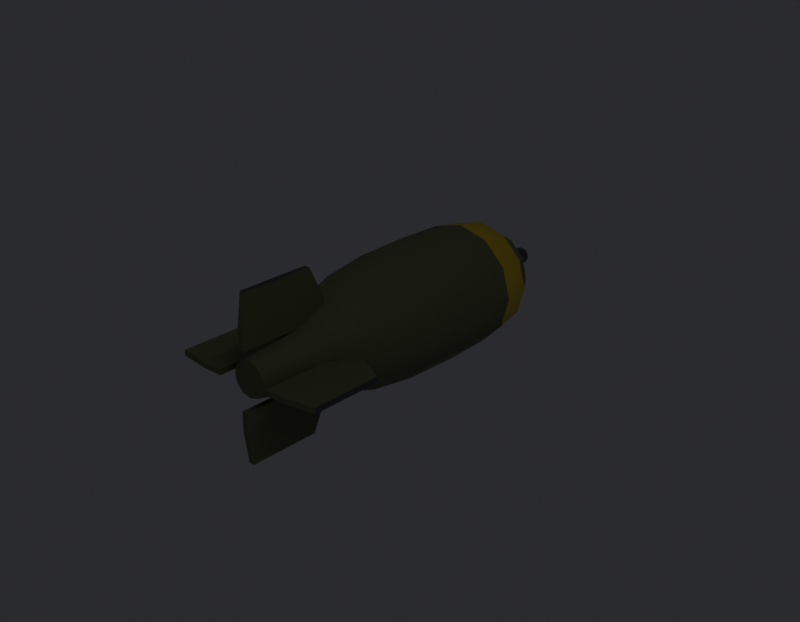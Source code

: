 # Source: napalm_bomb.blend  (saved by Blender 5.2.44; exported with 4.5.12 LTS)
import bpy
from mathutils import Matrix  # noqa: F401  (used for matrix-valued properties, if any)

bpy.ops.wm.read_factory_settings(use_empty=True)
scene = bpy.context.scene
scene.name = 'Scene'

# ---- collections
col_collection = bpy.data.collections.new('Collection'); scene.collection.children.link(col_collection)

# ---- materials (node trees are filled in below, after node groups)
mat_napalm_body_mat = bpy.data.materials.new('napalm_body_mat')
mat_napalm_body_mat.diffuse_color = (0.22, 0.25, 0.12, 1.0)
mat_napalm_band_mat = bpy.data.materials.new('napalm_band_mat')
mat_napalm_band_mat.diffuse_color = (0.85, 0.68, 0.05, 1.0)
mat_napalm_metal_mat = bpy.data.materials.new('napalm_metal_mat')
mat_napalm_metal_mat.diffuse_color = (0.18, 0.18, 0.19, 1.0)

# ---- node groups
ng_smooth_by_angle = bpy.data.node_groups.new('Smooth by Angle', 'GeometryNodeTree')
_s = ng_smooth_by_angle.interface.new_socket(name='Mesh', in_out='OUTPUT', socket_type='NodeSocketGeometry')
_s = ng_smooth_by_angle.interface.new_socket(name='Mesh', in_out='INPUT', socket_type='NodeSocketGeometry')
_s = ng_smooth_by_angle.interface.new_socket(name='Angle', in_out='INPUT', socket_type='NodeSocketFloat')
_s.subtype = 'ANGLE'
_s.default_value = 0.5236
_s.min_value = 0.0
_s.max_value = 3.142
_s.description = 'Maximum face angle for smooth edges'
_s = ng_smooth_by_angle.interface.new_socket(name='Ignore Sharpness', in_out='INPUT', socket_type='NodeSocketBool')
_s.force_non_field = True
ng_smooth_by_angle.is_modifier = True
_N = ng_smooth_by_angle.nodes; _L = ng_smooth_by_angle.links
n0 = _N.new('GeometryNodeSetShadeSmooth'); n0.name = 'Set Shade Smooth'; n0.location = (120, -80)
n0.domain = 'EDGE'
n1 = _N.new('GeometryNodeSetShadeSmooth'); n1.name = 'Set Shade Smooth.001'; n1.location = (300, -80)
n2 = _N.new('NodeGroupOutput'); n2.name = 'Group Output'; n2.location = (480, -80)
n3 = _N.new('GeometryNodeInputMeshEdgeAngle'); n3.name = 'Edge Angle'; n3.location = (-440, -240)
n4 = _N.new('NodeGroupInput'); n4.name = 'Group Input'; n4.location = (-80, -80)
n5 = _N.new('GeometryNodeInputEdgeSmooth'); n5.name = 'Is Edge Smooth'; n5.location = (-260, -120)
n6 = _N.new('GeometryNodeInputShadeSmooth'); n6.name = 'Is Shade Smooth'; n6.location = (-440, -397)
n7 = _N.new('FunctionNodeCompare'); n7.name = 'Compare'; n7.location = (-260, -260)
n7.operation = 'LESS_EQUAL'
n8 = _N.new('FunctionNodeBooleanMath'); n8.name = 'Boolean Math.001'; n8.location = (-80, -260)
n9 = _N.new('NodeGroupInput'); n9.name = 'Group Input.001'; n9.location = (-440, -329)
n10 = _N.new('NodeGroupInput'); n10.name = 'Group Input.002'; n10.location = (-259, -189)
n11 = _N.new('FunctionNodeBooleanMath'); n11.name = 'Boolean Math'; n11.location = (-80, -149)
n11.operation = 'OR'
n12 = _N.new('FunctionNodeBooleanMath'); n12.name = 'Boolean Math.002'; n12.location = (-260, -380)
n12.operation = 'OR'
n13 = _N.new('NodeGroupInput'); n13.name = 'Group Input.003'; n13.location = (-440, -460)
_L.new(n3.outputs[0], n7.inputs[0])
_L.new(n1.outputs[0], n2.inputs[0])
_L.new(n9.outputs[1], n7.inputs[1])
_L.new(n7.outputs[0], n8.inputs[0])
_L.new(n4.outputs[0], n0.inputs[0])
_L.new(n0.outputs[0], n1.inputs[0])
_L.new(n8.outputs[0], n0.inputs[2])
_L.new(n10.outputs[2], n11.inputs[1])
_L.new(n5.outputs[0], n11.inputs[0])
_L.new(n11.outputs[0], n0.inputs[1])
_L.new(n13.outputs[2], n12.inputs[1])
_L.new(n6.outputs[0], n12.inputs[0])
_L.new(n12.outputs[0], n8.inputs[1])
n2.is_active_output = True

# ---- material node trees
mat_napalm_body_mat.use_nodes = True; mat_napalm_body_mat.node_tree.nodes.clear()
_N = mat_napalm_body_mat.node_tree.nodes; _L = mat_napalm_body_mat.node_tree.links
n0 = _N.new('ShaderNodeBsdfPrincipled'); n0.name = 'Principled BSDF'; n0.location = (-200, 100)
n0.inputs[0].default_value = (0.22, 0.25, 0.12, 1.0)
n0.inputs[2].default_value = 0.75
n0.inputs[10].default_value = 0.005
n1 = _N.new('ShaderNodeOutputMaterial'); n1.name = 'Material Output'; n1.location = (200, 100)
_L.new(n0.outputs[0], n1.inputs[0])
n1.is_active_output = True
mat_napalm_band_mat.use_nodes = True; mat_napalm_band_mat.node_tree.nodes.clear()
_N = mat_napalm_band_mat.node_tree.nodes; _L = mat_napalm_band_mat.node_tree.links
n0 = _N.new('ShaderNodeBsdfPrincipled'); n0.name = 'Principled BSDF'; n0.location = (-200, 100)
n0.inputs[0].default_value = (0.85, 0.68, 0.05, 1.0)
n0.inputs[2].default_value = 0.55
n0.inputs[10].default_value = 0.005
n1 = _N.new('ShaderNodeOutputMaterial'); n1.name = 'Material Output'; n1.location = (200, 100)
_L.new(n0.outputs[0], n1.inputs[0])
n1.is_active_output = True
mat_napalm_metal_mat.use_nodes = True; mat_napalm_metal_mat.node_tree.nodes.clear()
_N = mat_napalm_metal_mat.node_tree.nodes; _L = mat_napalm_metal_mat.node_tree.links
n0 = _N.new('ShaderNodeBsdfPrincipled'); n0.name = 'Principled BSDF'; n0.location = (-200, 100)
n0.inputs[0].default_value = (0.18, 0.18, 0.19, 1.0)
n0.inputs[1].default_value = 0.8
n0.inputs[2].default_value = 0.45
n0.inputs[10].default_value = 0.005
n1 = _N.new('ShaderNodeOutputMaterial'); n1.name = 'Material Output'; n1.location = (200, 100)
_L.new(n0.outputs[0], n1.inputs[0])
n1.is_active_output = True

# ---- world
world_world = bpy.data.worlds.new('World'); scene.world = world_world
world_world.use_nodes = True; world_world.node_tree.nodes.clear()
_N = world_world.node_tree.nodes; _L = world_world.node_tree.links
n0 = _N.new('ShaderNodeOutputWorld'); n0.name = 'World Output'; n0.location = (200, 100)
n1 = _N.new('ShaderNodeBackground'); n1.name = 'Background'; n1.location = (-200, 100)
n1.inputs[0].default_value = (0.05, 0.05, 0.06, 1.0)
n1.inputs[1].default_value = 0.6
_L.new(n1.outputs[0], n0.inputs[0])
n0.is_active_output = True
world_world.color = (0.05088, 0.05088, 0.05088)
world_world.sun_shadow_jitter_overblur = 0.0

# ---- cameras
cam_camera = bpy.data.cameras.new('Camera')
cam_camera.clip_end = 100.0
cam_camera.lens = 55.0
cam_camera.ortho_scale = 7.314

# ---- lights
light_light = bpy.data.lights.new('Light', 'AREA')
light_light.energy = 5.0
light_light.shadow_soft_size = 0.1
light_light.shape = 'RECTANGLE'
light_light.size = 3.0
light_light.size_y = 0.1

# ---- meshes
me_napalm_body = bpy.data.meshes.new('napalm_body')
me_napalm_body.from_pydata([(-2.896e-08, 0.3741, 0.0), (-0.04581, 0.3537, 0.0), (-0.03967, 0.3537, 0.0229), (-0.0229, 0.3537, 0.03967), (-2.807e-08, 0.3537, 0.04581), (0.0229, 0.3537, 0.03967), (0.03967, 0.3537, 0.0229), (0.04581, 0.3537, 5.61e-18), (0.03967, 0.3537, -0.0229), (0.0229, 0.3537, -0.03967), (-2.807e-08, 0.3537, -0.04581), (-0.0229, 0.3537, -0.03967), (-0.03967, 0.3537, -0.0229), (-0.08653, 0.313, 0.0), (-0.07493, 0.313, 0.04326), (-0.04326, 0.313, 0.07493), (-2.629e-08, 0.313, 0.08653), (0.04326, 0.313, 0.07493), (0.07493, 0.313, 0.04326), (0.08653, 0.313, 1.06e-17), (0.07493, 0.313, -0.04326), (0.04326, 0.313, -0.07493), (-2.629e-08, 0.313, -0.08653), (-0.04326, 0.313, -0.07493), (-0.07493, 0.313, -0.04326), (-0.1196, 0.2621, 0.0), (-0.1036, 0.2621, 0.05981), (-0.05981, 0.2621, 0.1036), (-2.407e-08, 0.2621, 0.1196), (0.05981, 0.2621, 0.1036), (0.1036, 0.2621, 0.05981), (0.1196, 0.2621, 1.465e-17), (0.1036, 0.2621, -0.05981), (0.05981, 0.2621, -0.1036), (-2.407e-08, 0.2621, -0.1196), (-0.05981, 0.2621, -0.1036), (-0.1036, 0.2621, -0.05981), (-0.1323, 0.1909, 0.0), (-0.1146, 0.1909, 0.06617), (-0.06617, 0.1909, 0.1146), (-2.095e-08, 0.1909, 0.1323), (0.06617, 0.1909, 0.1146), (0.1146, 0.1909, 0.06617), (0.1323, 0.1909, 1.621e-17), (0.1146, 0.1909, -0.06617), (0.06617, 0.1909, -0.1146), (-2.095e-08, 0.1909, -0.1323), (-0.06617, 0.1909, -0.1146), (-0.1146, 0.1909, -0.06617), (-0.1349, 0.08398, 0.0), (-0.1168, 0.08398, 0.06744), (-0.06744, 0.08398, 0.1168), (-1.628e-08, 0.08398, 0.1349), (0.06744, 0.08398, 0.1168), (0.1168, 0.08398, 0.06744), (0.1349, 0.08398, 1.652e-17), (0.1168, 0.08398, -0.06744), (0.06744, 0.08398, -0.1168), (-1.628e-08, 0.08398, -0.1349), (-0.06744, 0.08398, -0.1168), (-0.1168, 0.08398, -0.06744), (-0.1323, -0.04326, 0.0), (-0.1146, -0.04326, 0.06617), (-0.06617, -0.04326, 0.1146), (-1.072e-08, -0.04326, 0.1323), (0.06617, -0.04326, 0.1146), (0.1146, -0.04326, 0.06617), (0.1323, -0.04326, 1.621e-17), (0.1146, -0.04326, -0.06617), (0.06617, -0.04326, -0.1146), (-1.072e-08, -0.04326, -0.1323), (-0.06617, -0.04326, -0.1146), (-0.1146, -0.04326, -0.06617), (-0.1196, -0.1451, 0.0), (-0.1036, -0.1451, 0.05981), (-0.05981, -0.1451, 0.1036), (-6.27e-09, -0.1451, 0.1196), (0.05981, -0.1451, 0.1036), (0.1036, -0.1451, 0.05981), (0.1196, -0.1451, 1.465e-17), (0.1036, -0.1451, -0.05981), (0.05981, -0.1451, -0.1036), (-6.27e-09, -0.1451, -0.1196), (-0.05981, -0.1451, -0.1036), (-0.1036, -0.1451, -0.05981), (-0.09416, -0.2214, 0.0), (-0.08155, -0.2214, 0.04708), (-0.04708, -0.2214, 0.08155), (-2.932e-09, -0.2214, 0.09416), (0.04708, -0.2214, 0.08155), (0.08155, -0.2214, 0.04708), (0.09416, -0.2214, 1.153e-17), (0.08155, -0.2214, -0.04708), (0.04708, -0.2214, -0.08155), (-2.932e-09, -0.2214, -0.09416), (-0.04708, -0.2214, -0.08155), (-0.08155, -0.2214, -0.04708), (-0.06617, -0.2774, 0.0), (-0.0573, -0.2774, 0.03308), (-0.03308, -0.2774, 0.0573), (-4.85e-10, -0.2774, 0.06617), (0.03308, -0.2774, 0.0573), (0.0573, -0.2774, 0.03308), (0.06617, -0.2774, 8.103e-18), (0.0573, -0.2774, -0.03308), (0.03308, -0.2774, -0.0573), (-4.85e-10, -0.2774, -0.06617), (-0.03308, -0.2774, -0.0573), (-0.0573, -0.2774, -0.03308), (-0.0509, -0.3487, 0.0), (-0.04408, -0.3487, 0.02545), (-0.02545, -0.3487, 0.04408), (2.63e-09, -0.3487, 0.0509), (0.02545, -0.3487, 0.04408), (0.04408, -0.3487, 0.02545), (0.0509, -0.3487, 6.233e-18), (0.04408, -0.3487, -0.02545), (0.02545, -0.3487, -0.04408), (2.63e-09, -0.3487, -0.0509), (-0.02545, -0.3487, -0.04408), (-0.04408, -0.3487, -0.02545), (-0.03817, -0.4097, 0.0), (-0.03306, -0.4097, 0.01909), (-0.01909, -0.4097, 0.03306), (5.3e-09, -0.4097, 0.03817), (0.01909, -0.4097, 0.03306), (0.03306, -0.4097, 0.01909), (0.03817, -0.4097, 4.675e-18), (0.03306, -0.4097, -0.01909), (0.01909, -0.4097, -0.03306), (5.3e-09, -0.4097, -0.03817), (-0.01909, -0.4097, -0.03306), (-0.03306, -0.4097, -0.01909), (-3.119e-08, 0.425, 0.0), (-0.01781, 0.4148, 0.0), (-0.01543, 0.4148, 0.008907), (-0.008907, 0.4148, 0.01543), (-3.074e-08, 0.4148, 0.01781), (0.008907, 0.4148, 0.01543), (0.01543, 0.4148, 0.008907), (0.01781, 0.4148, 2.182e-18), (0.01543, 0.4148, -0.008907), (0.008907, 0.4148, -0.01543), (-3.074e-08, 0.4148, -0.01781), (-0.008907, 0.4148, -0.01543), (-0.01543, 0.4148, -0.008907), (-0.0229, 0.3741, 0.0), (-0.01984, 0.3741, 0.01145), (-0.01145, 0.3741, 0.01984), (-2.896e-08, 0.3741, 0.0229), (0.01145, 0.3741, 0.01984), (0.01984, 0.3741, 0.01145), (0.0229, 0.3741, 2.805e-18), (0.01984, 0.3741, -0.01145), (0.01145, 0.3741, -0.01984), (-2.896e-08, 0.3741, -0.0229), (-0.01145, 0.3741, -0.01984), (-0.01984, 0.3741, -0.01145), (-0.006108, -0.2214, 0.1018), (-0.006108, -0.257, 0.1731), (-0.006108, -0.4148, 0.1731), (-0.006108, -0.425, 0.1018), (-0.006108, -0.425, 0.06108), (-0.006108, -0.4148, 0.06108), (-0.006108, -0.257, 0.06108), (-0.006108, -0.2214, 0.06108), (0.006108, -0.2214, 0.1018), (0.006108, -0.257, 0.1731), (0.006108, -0.4148, 0.1731), (0.006108, -0.425, 0.1018), (0.006108, -0.425, 0.06108), (0.006108, -0.4148, 0.06108), (0.006108, -0.257, 0.06108), (0.006108, -0.2214, 0.06108), (0.1018, -0.2214, 0.006108), (0.1731, -0.257, 0.006108), (0.1731, -0.4148, 0.006108), (0.1018, -0.425, 0.006108), (0.06108, -0.425, 0.006108), (0.06108, -0.4148, 0.006108), (0.06108, -0.257, 0.006108), (0.06108, -0.2214, 0.006108), (0.1018, -0.2214, -0.006108), (0.1731, -0.257, -0.006108), (0.1731, -0.4148, -0.006108), (0.1018, -0.425, -0.006108), (0.06108, -0.425, -0.006108), (0.06108, -0.4148, -0.006108), (0.06108, -0.257, -0.006108), (0.06108, -0.2214, -0.006108), (0.006108, -0.2214, -0.1018), (0.006108, -0.257, -0.1731), (0.006108, -0.4148, -0.1731), (0.006108, -0.425, -0.1018), (0.006108, -0.425, -0.06108), (0.006108, -0.4148, -0.06108), (0.006108, -0.257, -0.06108), (0.006108, -0.2214, -0.06108), (-0.006108, -0.2214, -0.1018), (-0.006108, -0.257, -0.1731), (-0.006108, -0.4148, -0.1731), (-0.006108, -0.425, -0.1018), (-0.006108, -0.425, -0.06108), (-0.006108, -0.4148, -0.06108), (-0.006108, -0.257, -0.06108), (-0.006108, -0.2214, -0.06108), (-0.1018, -0.2214, -0.006108), (-0.1731, -0.257, -0.006108), (-0.1731, -0.4148, -0.006108), (-0.1018, -0.425, -0.006108), (-0.06108, -0.425, -0.006108), (-0.06108, -0.4148, -0.006108), (-0.06108, -0.257, -0.006108), (-0.06108, -0.2214, -0.006108), (-0.1018, -0.2214, 0.006108), (-0.1731, -0.257, 0.006108), (-0.1731, -0.4148, 0.006108), (-0.1018, -0.425, 0.006108), (-0.06108, -0.425, 0.006108), (-0.06108, -0.4148, 0.006108), (-0.06108, -0.257, 0.006108), (-0.06108, -0.2214, 0.006108)], [], [(0, 1, 2), (0, 2, 3), (0, 3, 4), (0, 4, 5), (0, 5, 6), (0, 6, 7), (0, 7, 8), (0, 8, 9), (0, 9, 10), (0, 10, 11), (0, 11, 12), (0, 12, 1), (1, 13, 14, 2), (2, 14, 15, 3), (3, 15, 16, 4), (4, 16, 17, 5), (5, 17, 18, 6), (6, 18, 19, 7), (7, 19, 20, 8), (8, 20, 21, 9), (9, 21, 22, 10), (10, 22, 23, 11), (11, 23, 24, 12), (12, 24, 13, 1), (13, 25, 26, 14), (14, 26, 27, 15), (15, 27, 28, 16), (16, 28, 29, 17), (17, 29, 30, 18), (18, 30, 31, 19), (19, 31, 32, 20), (20, 32, 33, 21), (21, 33, 34, 22), (22, 34, 35, 23), (23, 35, 36, 24), (24, 36, 25, 13), (25, 37, 38, 26), (26, 38, 39, 27), (27, 39, 40, 28), (28, 40, 41, 29), (29, 41, 42, 30), (30, 42, 43, 31), (31, 43, 44, 32), (32, 44, 45, 33), (33, 45, 46, 34), (34, 46, 47, 35), (35, 47, 48, 36), (36, 48, 37, 25), (37, 49, 50, 38), (38, 50, 51, 39), (39, 51, 52, 40), (40, 52, 53, 41), (41, 53, 54, 42), (42, 54, 55, 43), (43, 55, 56, 44), (44, 56, 57, 45), (45, 57, 58, 46), (46, 58, 59, 47), (47, 59, 60, 48), (48, 60, 49, 37), (49, 61, 62, 50), (50, 62, 63, 51), (51, 63, 64, 52), (52, 64, 65, 53), (53, 65, 66, 54), (54, 66, 67, 55), (55, 67, 68, 56), (56, 68, 69, 57), (57, 69, 70, 58), (58, 70, 71, 59), (59, 71, 72, 60), (60, 72, 61, 49), (61, 73, 74, 62), (62, 74, 75, 63), (63, 75, 76, 64), (64, 76, 77, 65), (65, 77, 78, 66), (66, 78, 79, 67), (67, 79, 80, 68), (68, 80, 81, 69), (69, 81, 82, 70), (70, 82, 83, 71), (71, 83, 84, 72), (72, 84, 73, 61), (73, 85, 86, 74), (74, 86, 87, 75), (75, 87, 88, 76), (76, 88, 89, 77), (77, 89, 90, 78), (78, 90, 91, 79), (79, 91, 92, 80), (80, 92, 93, 81), (81, 93, 94, 82), (82, 94, 95, 83), (83, 95, 96, 84), (84, 96, 85, 73), (85, 97, 98, 86), (86, 98, 99, 87), (87, 99, 100, 88), (88, 100, 101, 89), (89, 101, 102, 90), (90, 102, 103, 91), (91, 103, 104, 92), (92, 104, 105, 93), (93, 105, 106, 94), (94, 106, 107, 95), (95, 107, 108, 96), (96, 108, 97, 85), (108, 97, 98, 99, 100, 101, 102, 103, 104, 105, 106, 107), (97, 109, 110, 98), (98, 110, 111, 99), (99, 111, 112, 100), (100, 112, 113, 101), (101, 113, 114, 102), (102, 114, 115, 103), (103, 115, 116, 104), (104, 116, 117, 105), (105, 117, 118, 106), (106, 118, 119, 107), (107, 119, 120, 108), (108, 120, 109, 97), (109, 121, 122, 110), (110, 122, 123, 111), (111, 123, 124, 112), (112, 124, 125, 113), (113, 125, 126, 114), (114, 126, 127, 115), (115, 127, 128, 116), (116, 128, 129, 117), (117, 129, 130, 118), (118, 130, 131, 119), (119, 131, 132, 120), (120, 132, 121, 109), (121, 132, 131, 130, 129, 128, 127, 126, 125, 124, 123, 122), (133, 134, 135), (133, 135, 136), (133, 136, 137), (133, 137, 138), (133, 138, 139), (133, 139, 140), (133, 140, 141), (133, 141, 142), (133, 142, 143), (133, 143, 144), (133, 144, 145), (133, 145, 134), (134, 146, 147, 135), (135, 147, 148, 136), (136, 148, 149, 137), (137, 149, 150, 138), (138, 150, 151, 139), (139, 151, 152, 140), (140, 152, 153, 141), (141, 153, 154, 142), (142, 154, 155, 143), (143, 155, 156, 144), (144, 156, 157, 145), (145, 157, 146, 134), (157, 156, 155, 154, 153, 152, 151, 150, 149, 148, 147, 146), (158, 165, 164, 163, 162, 161, 160, 159), (173, 166, 167, 168, 169, 170, 171, 172), (158, 159, 167, 166), (159, 160, 168, 167), (160, 161, 169, 168), (161, 162, 170, 169), (162, 163, 171, 170), (163, 164, 172, 171), (164, 165, 173, 172), (165, 158, 166, 173), (174, 181, 180, 179, 178, 177, 176, 175), (189, 182, 183, 184, 185, 186, 187, 188), (174, 175, 183, 182), (175, 176, 184, 183), (176, 177, 185, 184), (177, 178, 186, 185), (178, 179, 187, 186), (179, 180, 188, 187), (180, 181, 189, 188), (181, 174, 182, 189), (190, 197, 196, 195, 194, 193, 192, 191), (205, 198, 199, 200, 201, 202, 203, 204), (190, 191, 199, 198), (191, 192, 200, 199), (192, 193, 201, 200), (193, 194, 202, 201), (194, 195, 203, 202), (195, 196, 204, 203), (196, 197, 205, 204), (197, 190, 198, 205), (206, 213, 212, 211, 210, 209, 208, 207), (221, 214, 215, 216, 217, 218, 219, 220), (206, 207, 215, 214), (207, 208, 216, 215), (208, 209, 217, 216), (209, 210, 218, 217), (210, 211, 219, 218), (211, 212, 220, 219), (212, 213, 221, 220), (213, 206, 214, 221)])
me_napalm_body.polygons.foreach_set('use_smooth', [True] * 199)
me_napalm_body.polygons.foreach_set('material_index', [0, 0, 0, 0, 0, 0, 0, 0, 0, 0, 0, 0, 0, 0, 0, 0, 0, 0, 0, 0, 0, 0, 0, 0, 0, 0, 0, 0, 0, 0, 0, 0, 0, 0, 0, 0, 1, 1, 1, 1, 1, 1, 1, 1, 1, 1, 1, 1, 0, 0, 0, 0, 0, 0, 0, 0, 0, 0, 0, 0, 0, 0, 0, 0, 0, 0, 0, 0, 0, 0, 0, 0, 0, 0, 0, 0, 0, 0, 0, 0, 0, 0, 0, 0, 0, 0, 0, 0, 0, 0, 0, 0, 0, 0, 0, 0, 0, 0, 0, 0, 0, 0, 0, 0, 0, 0, 0, 0, 0, 0, 0, 0, 0, 0, 0, 0, 0, 0, 0, 0, 0, 0, 0, 0, 0, 0, 0, 0, 0, 0, 0, 0, 0, 0, 2, 2, 2, 2, 2, 2, 2, 2, 2, 2, 2, 2, 2, 2, 2, 2, 2, 2, 2, 2, 2, 2, 2, 2, 0, 0, 0, 0, 2, 0, 0, 0, 0, 0, 0, 0, 0, 0, 2, 0, 0, 0, 0, 0, 0, 0, 0, 0, 2, 0, 0, 0, 0, 0, 0, 0, 0, 0, 2, 0, 0, 0, 0, 0, 0])
_uv = me_napalm_body.uv_layers.new(name='UVMap')
_uv.uv.foreach_set('vector', [0.5593, 0.7885, 0.548, 0.7465, 0.5705, 0.7465, 0.5593, 0.7885, 0.5705, 0.7465, 0.59, 0.7578, 0.5593, 0.7885, 0.59, 0.7578, 0.6012, 0.7772, 0.5593, 0.7885, 0.6012, 0.7772, 0.6012, 0.7997, 0.5593, 0.7885, 0.6012, 0.7997, 0.59, 0.8192, 0.5593, 0.7885, 0.59, 0.8192, 0.5705, 0.8304, 0.5593, 0.7885, 0.5705, 0.8304, 0.548, 0.8304, 0.5593, 0.7885, 0.548, 0.8304, 0.5286, 0.8192, 0.5593, 0.7885, 0.5286, 0.8192, 0.5173, 0.7997, 0.5593, 0.7885, 0.5173, 0.7997, 0.5173, 0.7772, 0.5593, 0.7885, 0.5173, 0.7772, 0.5286, 0.7578, 0.5593, 0.7885, 0.5286, 0.7578, 0.548, 0.7465, 0.548, 0.7465, 0.538, 0.7092, 0.5805, 0.7092, 0.5705, 0.7465, 0.5705, 0.7465, 0.5805, 0.7092, 0.6173, 0.7305, 0.59, 0.7578, 0.59, 0.7578, 0.6173, 0.7305, 0.6385, 0.7672, 0.6012, 0.7772, 0.6012, 0.7772, 0.6385, 0.7672, 0.6385, 0.8097, 0.6012, 0.7997, 0.6012, 0.7997, 0.6385, 0.8097, 0.6173, 0.8465, 0.59, 0.8192, 0.59, 0.8192, 0.6173, 0.8465, 0.5805, 0.8677, 0.5705, 0.8304, 0.5705, 0.8304, 0.5805, 0.8677, 0.538, 0.8677, 0.548, 0.8304, 0.548, 0.8304, 0.538, 0.8677, 0.5013, 0.8465, 0.5286, 0.8192, 0.5286, 0.8192, 0.5013, 0.8465, 0.48, 0.8097, 0.5173, 0.7997, 0.5173, 0.7997, 0.48, 0.8097, 0.48, 0.7672, 0.5173, 0.7772, 0.5173, 0.7772, 0.48, 0.7672, 0.5013, 0.7305, 0.5286, 0.7578, 0.5286, 0.7578, 0.5013, 0.7305, 0.538, 0.7092, 0.548, 0.7465, 0.1182, 0.007421, 0.1182, 0.05287, 0.06146, 0.05414, 0.07714, 0.008343, 0.07714, 0.008343, 0.06146, 0.05414, 0.01996, 0.05763, 0.04712, 0.01086, 0.585, 0.008343, 0.6007, 0.05414, 0.544, 0.05287, 0.544, 0.007421, 0.544, 0.007421, 0.544, 0.05287, 0.4873, 0.05414, 0.5029, 0.008343, 0.4255, 0.01086, 0.4527, 0.05763, 0.4112, 0.05414, 0.3955, 0.008343, 0.3955, 0.008343, 0.4112, 0.05414, 0.3545, 0.05287, 0.3545, 0.007421, 0.3545, 0.007421, 0.3545, 0.05287, 0.2978, 0.05414, 0.3134, 0.008343, 0.3134, 0.008343, 0.2978, 0.05414, 0.2563, 0.05763, 0.2834, 0.01086, 0.6457, 0.6935, 0.63, 0.6477, 0.6867, 0.649, 0.6867, 0.6944, 0.6867, 0.6944, 0.6867, 0.649, 0.7434, 0.6477, 0.7277, 0.6935, 0.1892, 0.01086, 0.2163, 0.05763, 0.1748, 0.05414, 0.1592, 0.008343, 0.1592, 0.008343, 0.1748, 0.05414, 0.1182, 0.05287, 0.1182, 0.007421, 0.1182, 0.05287, 0.1182, 0.1192, 0.05543, 0.1206, 0.06146, 0.05414, 0.06146, 0.05414, 0.05543, 0.1206, 0.00951, 0.1244, 0.01996, 0.05763, 0.6007, 0.05414, 0.6067, 0.1206, 0.544, 0.1192, 0.544, 0.05287, 0.544, 0.05287, 0.544, 0.1192, 0.4812, 0.1206, 0.4873, 0.05414, 0.4527, 0.05763, 0.4631, 0.1244, 0.4172, 0.1206, 0.4112, 0.05414, 0.4112, 0.05414, 0.4172, 0.1206, 0.3545, 0.1192, 0.3545, 0.05287, 0.3545, 0.05287, 0.3545, 0.1192, 0.2917, 0.1206, 0.2978, 0.05414, 0.2978, 0.05414, 0.2917, 0.1206, 0.2458, 0.1244, 0.2563, 0.05763, 0.63, 0.6477, 0.6239, 0.5813, 0.6867, 0.5827, 0.6867, 0.649, 0.6867, 0.649, 0.6867, 0.5827, 0.7494, 0.5813, 0.7434, 0.6477, 0.2163, 0.05763, 0.2268, 0.1244, 0.1809, 0.1206, 0.1748, 0.05414, 0.1748, 0.05414, 0.1809, 0.1206, 0.1182, 0.1192, 0.1182, 0.05287, 0.1182, 0.1192, 0.1182, 0.2199, 0.05422, 0.2214, 0.05543, 0.1206, 0.05543, 0.1206, 0.05422, 0.2214, 0.007421, 0.2253, 0.00951, 0.1244, 0.6067, 0.1206, 0.6079, 0.2214, 0.544, 0.2199, 0.544, 0.1192, 0.544, 0.1192, 0.544, 0.2199, 0.48, 0.2214, 0.4812, 0.1206, 0.4631, 0.1244, 0.4652, 0.2253, 0.4184, 0.2214, 0.4172, 0.1206, 0.4172, 0.1206, 0.4184, 0.2214, 0.3545, 0.2199, 0.3545, 0.1192, 0.3545, 0.1192, 0.3545, 0.2199, 0.2905, 0.2214, 0.2917, 0.1206, 0.2917, 0.1206, 0.2905, 0.2214, 0.2437, 0.2253, 0.2458, 0.1244, 0.6239, 0.5813, 0.6227, 0.4805, 0.6867, 0.4819, 0.6867, 0.5827, 0.6867, 0.5827, 0.6867, 0.4819, 0.7506, 0.4805, 0.7494, 0.5813, 0.2268, 0.1244, 0.2289, 0.2253, 0.1821, 0.2214, 0.1809, 0.1206, 0.1809, 0.1206, 0.1821, 0.2214, 0.1182, 0.2199, 0.1182, 0.1192, 0.1182, 0.2199, 0.1182, 0.3403, 0.05543, 0.3417, 0.05422, 0.2214, 0.05422, 0.2214, 0.05543, 0.3417, 0.00951, 0.3456, 0.007421, 0.2253, 0.6079, 0.2214, 0.6067, 0.3417, 0.544, 0.3403, 0.544, 0.2199, 0.544, 0.2199, 0.544, 0.3403, 0.4812, 0.3417, 0.48, 0.2214, 0.4652, 0.2253, 0.4631, 0.3456, 0.4172, 0.3417, 0.4184, 0.2214, 0.4184, 0.2214, 0.4172, 0.3417, 0.3545, 0.3403, 0.3545, 0.2199, 0.3545, 0.2199, 0.3545, 0.3403, 0.2917, 0.3417, 0.2905, 0.2214, 0.2905, 0.2214, 0.2917, 0.3417, 0.2458, 0.3456, 0.2437, 0.2253, 0.6227, 0.4805, 0.6239, 0.3601, 0.6867, 0.3615, 0.6867, 0.4819, 0.6867, 0.4819, 0.6867, 0.3615, 0.7494, 0.3601, 0.7506, 0.4805, 0.2289, 0.2253, 0.2268, 0.3456, 0.1809, 0.3417, 0.1821, 0.2214, 0.1821, 0.2214, 0.1809, 0.3417, 0.1182, 0.3403, 0.1182, 0.2199, 0.1182, 0.3403, 0.1182, 0.4375, 0.06146, 0.4388, 0.05543, 0.3417, 0.05543, 0.3417, 0.06146, 0.4388, 0.01996, 0.4423, 0.00951, 0.3456, 0.6067, 0.3417, 0.6007, 0.4388, 0.544, 0.4375, 0.544, 0.3403, 0.544, 0.3403, 0.544, 0.4375, 0.4873, 0.4388, 0.4812, 0.3417, 0.4631, 0.3456, 0.4527, 0.4423, 0.4112, 0.4388, 0.4172, 0.3417, 0.4172, 0.3417, 0.4112, 0.4388, 0.3545, 0.4375, 0.3545, 0.3403, 0.3545, 0.3403, 0.3545, 0.4375, 0.2978, 0.4388, 0.2917, 0.3417, 0.2917, 0.3417, 0.2978, 0.4388, 0.2563, 0.4423, 0.2458, 0.3456, 0.6239, 0.3601, 0.63, 0.263, 0.6867, 0.2643, 0.6867, 0.3615, 0.6867, 0.3615, 0.6867, 0.2643, 0.7434, 0.263, 0.7494, 0.3601, 0.2268, 0.3456, 0.2163, 0.4423, 0.1748, 0.4388, 0.1809, 0.3417, 0.1809, 0.3417, 0.1748, 0.4388, 0.1182, 0.4375, 0.1182, 0.3403, 0.1182, 0.4375, 0.1182, 0.5116, 0.07352, 0.5127, 0.06146, 0.4388, 0.06146, 0.4388, 0.07352, 0.5127, 0.04085, 0.5154, 0.01996, 0.4423, 0.6007, 0.4388, 0.5886, 0.5127, 0.544, 0.5116, 0.544, 0.4375, 0.544, 0.4375, 0.544, 0.5116, 0.4993, 0.5127, 0.4873, 0.4388, 0.4527, 0.4423, 0.4318, 0.5154, 0.3991, 0.5127, 0.4112, 0.4388, 0.4112, 0.4388, 0.3991, 0.5127, 0.3545, 0.5116, 0.3545, 0.4375, 0.3545, 0.4375, 0.3545, 0.5116, 0.3098, 0.5127, 0.2978, 0.4388, 0.2978, 0.4388, 0.3098, 0.5127, 0.2772, 0.5154, 0.2563, 0.4423, 0.63, 0.263, 0.642, 0.1892, 0.6867, 0.1902, 0.6867, 0.2643, 0.6867, 0.2643, 0.6867, 0.1902, 0.7313, 0.1892, 0.7434, 0.263, 0.2163, 0.4423, 0.1955, 0.5154, 0.1628, 0.5127, 0.1748, 0.4388, 0.1748, 0.4388, 0.1628, 0.5127, 0.1182, 0.5116, 0.1182, 0.4375, 0.1182, 0.5116, 0.1182, 0.5668, 0.08679, 0.5675, 0.07352, 0.5127, 0.07352, 0.5127, 0.08679, 0.5675, 0.06383, 0.5694, 0.04085, 0.5154, 0.5886, 0.5127, 0.5753, 0.5675, 0.544, 0.5668, 0.544, 0.5116, 0.544, 0.5116, 0.544, 0.5668, 0.5126, 0.5675, 0.4993, 0.5127, 0.4318, 0.5154, 0.4088, 0.5694, 0.3858, 0.5675, 0.3991, 0.5127, 0.3991, 0.5127, 0.3858, 0.5675, 0.3545, 0.5668, 0.3545, 0.5116, 0.3545, 0.5116, 0.3545, 0.5668, 0.3231, 0.5675, 0.3098, 0.5127, 0.3098, 0.5127, 0.3231, 0.5675, 0.3001, 0.5694, 0.2772, 0.5154, 0.642, 0.1892, 0.6553, 0.1344, 0.6867, 0.1351, 0.6867, 0.1902, 0.6867, 0.1902, 0.6867, 0.1351, 0.718, 0.1344, 0.7313, 0.1892, 0.1955, 0.5154, 0.1725, 0.5694, 0.1495, 0.5675, 0.1628, 0.5127, 0.1628, 0.5127, 0.1495, 0.5675, 0.1182, 0.5668, 0.1182, 0.5116, 0.7654, 0.8804, 0.7817, 0.8523, 0.8098, 0.8361, 0.8423, 0.8361, 0.8704, 0.8523, 0.8866, 0.8804, 0.8866, 0.9129, 0.8704, 0.941, 0.8423, 0.9572, 0.8098, 0.9572, 0.7817, 0.941, 0.7654, 0.9129, 0.1182, 0.5668, 0.1182, 0.6353, 0.09403, 0.6358, 0.08679, 0.5675, 0.08679, 0.5675, 0.09403, 0.6358, 0.07637, 0.6373, 0.06383, 0.5694, 0.5753, 0.5675, 0.5681, 0.6358, 0.544, 0.6353, 0.544, 0.5668, 0.544, 0.5668, 0.544, 0.6353, 0.5198, 0.6358, 0.5126, 0.5675, 0.4088, 0.5694, 0.3962, 0.6373, 0.3786, 0.6358, 0.3858, 0.5675, 0.3858, 0.5675, 0.3786, 0.6358, 0.3545, 0.6353, 0.3545, 0.5668, 0.3545, 0.5668, 0.3545, 0.6353, 0.3303, 0.6358, 0.3231, 0.5675, 0.3231, 0.5675, 0.3303, 0.6358, 0.3127, 0.6373, 0.3001, 0.5694, 0.6553, 0.1344, 0.6625, 0.06599, 0.6867, 0.06654, 0.6867, 0.1351, 0.6867, 0.1351, 0.6867, 0.06654, 0.7108, 0.06599, 0.718, 0.1344, 0.1725, 0.5694, 0.1599, 0.6373, 0.1423, 0.6358, 0.1495, 0.5675, 0.1495, 0.5675, 0.1423, 0.6358, 0.1182, 0.6353, 0.1182, 0.5668, 0.1182, 0.6353, 0.1182, 0.694, 0.1001, 0.6944, 0.09403, 0.6358, 0.09403, 0.6358, 0.1001, 0.6944, 0.08681, 0.6955, 0.07637, 0.6373, 0.5681, 0.6358, 0.5621, 0.6944, 0.544, 0.694, 0.544, 0.6353, 0.544, 0.6353, 0.544, 0.694, 0.5259, 0.6944, 0.5198, 0.6358, 0.3962, 0.6373, 0.3858, 0.6955, 0.3726, 0.6944, 0.3786, 0.6358, 0.3786, 0.6358, 0.3726, 0.6944, 0.3545, 0.694, 0.3545, 0.6353, 0.3545, 0.6353, 0.3545, 0.694, 0.3364, 0.6944, 0.3303, 0.6358, 0.3303, 0.6358, 0.3364, 0.6944, 0.3231, 0.6955, 0.3127, 0.6373, 0.6625, 0.06599, 0.6686, 0.007421, 0.6867, 0.007828, 0.6867, 0.06654, 0.6867, 0.06654, 0.6867, 0.007828, 0.7048, 0.007421, 0.7108, 0.06599, 0.1599, 0.6373, 0.1495, 0.6955, 0.1362, 0.6944, 0.1423, 0.6358, 0.1423, 0.6358, 0.1362, 0.6944, 0.1182, 0.694, 0.1182, 0.6353, 0.6977, 0.7792, 0.6789, 0.7792, 0.6627, 0.7698, 0.6533, 0.7536, 0.6533, 0.7348, 0.6627, 0.7186, 0.6789, 0.7092, 0.6977, 0.7092, 0.7139, 0.7186, 0.7232, 0.7348, 0.7232, 0.7536, 0.7139, 0.7698, 0.4392, 0.8906, 0.4228, 0.8862, 0.4272, 0.8786, 0.4392, 0.8906, 0.4272, 0.8786, 0.4348, 0.8742, 0.4392, 0.8906, 0.4348, 0.8742, 0.4435, 0.8742, 0.4392, 0.8906, 0.4435, 0.8742, 0.4511, 0.8786, 0.4392, 0.8906, 0.4511, 0.8786, 0.4555, 0.8862, 0.4392, 0.8906, 0.4555, 0.8862, 0.4555, 0.8949, 0.4392, 0.8906, 0.4555, 0.8949, 0.4511, 0.9025, 0.4392, 0.8906, 0.4511, 0.9025, 0.4435, 0.9069, 0.4392, 0.8906, 0.4435, 0.9069, 0.4348, 0.9069, 0.4392, 0.8906, 0.4348, 0.9069, 0.4272, 0.9025, 0.4392, 0.8906, 0.4272, 0.9025, 0.4228, 0.8949, 0.4392, 0.8906, 0.4228, 0.8949, 0.4228, 0.8862, 0.6721, 0.8508, 0.6721, 0.8888, 0.6613, 0.8891, 0.6637, 0.851, 0.6637, 0.851, 0.6613, 0.8891, 0.6533, 0.8898, 0.6575, 0.8515, 0.4993, 0.8827, 0.5017, 0.9209, 0.4909, 0.9206, 0.4909, 0.8825, 0.4909, 0.8825, 0.4909, 0.9206, 0.48, 0.9209, 0.4824, 0.8827, 0.4038, 0.875, 0.408, 0.9132, 0.4001, 0.9126, 0.3976, 0.8744, 0.3976, 0.8744, 0.4001, 0.9126, 0.3892, 0.9123, 0.3892, 0.8742, 0.3892, 0.8742, 0.3892, 0.9123, 0.3783, 0.9126, 0.3808, 0.8744, 0.3808, 0.8744, 0.3783, 0.9126, 0.3704, 0.9132, 0.3746, 0.875, 0.519, 0.9207, 0.5166, 0.8825, 0.5274, 0.8828, 0.5274, 0.9209, 0.5274, 0.9209, 0.5274, 0.8828, 0.5383, 0.8825, 0.5359, 0.9207, 0.6868, 0.8515, 0.6909, 0.8898, 0.683, 0.8891, 0.6806, 0.851, 0.6806, 0.851, 0.683, 0.8891, 0.6721, 0.8888, 0.6721, 0.8508, 0.6687, 0.8359, 0.659, 0.8303, 0.6533, 0.8206, 0.6533, 0.8094, 0.659, 0.7996, 0.6687, 0.794, 0.6799, 0.794, 0.6897, 0.7996, 0.6953, 0.8094, 0.6953, 0.8206, 0.6897, 0.8303, 0.6799, 0.8359, 0.833, 0.007421, 0.8716, 0.007421, 0.8716, 0.04108, 0.8716, 0.1901, 0.8716, 0.1997, 0.833, 0.1997, 0.7654, 0.1901, 0.7654, 0.04108, 0.8716, 0.4069, 0.833, 0.4069, 0.7654, 0.3732, 0.7654, 0.2242, 0.833, 0.2146, 0.8716, 0.2146, 0.8716, 0.2242, 0.8716, 0.3732, 0.9129, 0.5241, 0.9129, 0.4566, 0.9244, 0.4566, 0.9244, 0.5241, 0.4348, 0.7104, 0.4348, 0.8594, 0.4232, 0.8594, 0.4232, 0.7104, 0.9244, 0.5776, 0.9244, 0.6451, 0.9129, 0.6451, 0.9129, 0.5776, 0.9244, 0.6451, 0.9244, 0.6837, 0.9129, 0.6837, 0.9129, 0.6451, 0.898, 0.6289, 0.898, 0.6385, 0.8864, 0.6385, 0.8864, 0.6289, 0.898, 0.6385, 0.898, 0.7876, 0.8864, 0.7876, 0.8864, 0.6385, 0.898, 0.7876, 0.898, 0.8212, 0.8864, 0.8212, 0.8864, 0.7876, 0.9129, 0.5627, 0.9129, 0.5241, 0.9244, 0.5241, 0.9244, 0.5627, 0.317, 0.7104, 0.3556, 0.7104, 0.3556, 0.744, 0.3556, 0.8931, 0.3556, 0.9027, 0.317, 0.9027, 0.2494, 0.8931, 0.2494, 0.744, 0.1136, 0.9027, 0.07497, 0.9027, 0.007421, 0.869, 0.007421, 0.72, 0.07497, 0.7104, 0.1136, 0.7104, 0.1136, 0.72, 0.1136, 0.869, 0.9244, 0.3742, 0.9244, 0.4417, 0.9129, 0.4417, 0.9129, 0.3742, 0.3704, 0.8594, 0.3704, 0.7104, 0.382, 0.7104, 0.382, 0.8594, 0.9244, 0.6985, 0.9244, 0.7661, 0.9129, 0.7661, 0.9129, 0.6985, 0.9244, 0.7661, 0.9244, 0.8047, 0.9129, 0.8047, 0.9129, 0.7661, 0.8864, 0.4069, 0.8864, 0.3973, 0.898, 0.3973, 0.898, 0.4069, 0.8864, 0.3973, 0.8864, 0.2482, 0.898, 0.2482, 0.898, 0.3973, 0.8864, 0.2482, 0.8864, 0.2146, 0.898, 0.2146, 0.898, 0.2482, 0.9244, 0.3356, 0.9244, 0.3742, 0.9129, 0.3742, 0.9129, 0.3356, 0.804, 0.6141, 0.7654, 0.6141, 0.7654, 0.5804, 0.7654, 0.4314, 0.7654, 0.4217, 0.804, 0.4217, 0.8716, 0.4314, 0.8716, 0.5804, 0.7654, 0.6289, 0.804, 0.6289, 0.8716, 0.6626, 0.8716, 0.8116, 0.804, 0.8212, 0.7654, 0.8212, 0.7654, 0.8116, 0.7654, 0.6626, 0.9244, 0.8581, 0.9244, 0.9257, 0.9129, 0.9257, 0.9129, 0.8581, 0.4497, 0.8594, 0.4497, 0.7104, 0.4612, 0.7104, 0.4612, 0.8594, 0.9393, 0.3207, 0.9393, 0.2532, 0.9509, 0.2532, 0.9509, 0.3207, 0.9393, 0.2532, 0.9393, 0.2146, 0.9509, 0.2146, 0.9509, 0.2532, 0.7381, 0.9016, 0.7381, 0.8919, 0.7497, 0.8919, 0.7497, 0.9016, 0.7381, 0.8919, 0.7381, 0.7429, 0.7497, 0.7429, 0.7497, 0.8919, 0.7381, 0.7429, 0.7381, 0.7092, 0.7497, 0.7092, 0.7497, 0.7429, 0.9244, 0.8195, 0.9244, 0.8581, 0.9129, 0.8581, 0.9129, 0.8195, 0.925, 0.1997, 0.8864, 0.1997, 0.8864, 0.1661, 0.8864, 0.01704, 0.8864, 0.007421, 0.925, 0.007421, 0.9926, 0.01704, 0.9926, 0.1661, 0.1284, 0.7104, 0.167, 0.7104, 0.2346, 0.744, 0.2346, 0.8931, 0.167, 0.9027, 0.1284, 0.9027, 0.1284, 0.8931, 0.1284, 0.744, 0.7217, 0.8326, 0.7217, 0.9001, 0.7101, 0.9001, 0.7101, 0.8326, 0.4084, 0.7104, 0.4084, 0.8594, 0.3968, 0.8594, 0.3968, 0.7104, 0.9129, 0.3207, 0.9129, 0.2532, 0.9244, 0.2532, 0.9244, 0.3207, 0.9129, 0.2532, 0.9129, 0.2146, 0.9244, 0.2146, 0.9244, 0.2532, 0.898, 0.4217, 0.898, 0.4314, 0.8864, 0.4314, 0.8864, 0.4217, 0.898, 0.4314, 0.898, 0.5804, 0.8864, 0.5804, 0.8864, 0.4314, 0.898, 0.5804, 0.898, 0.6141, 0.8864, 0.6141, 0.8864, 0.5804, 0.7217, 0.794, 0.7217, 0.8326, 0.7101, 0.8326, 0.7101, 0.794])
me_napalm_body.materials.append(mat_napalm_body_mat)
me_napalm_body.materials.append(mat_napalm_band_mat)
me_napalm_body.materials.append(mat_napalm_metal_mat)
me_napalm_body.update()

# ---- objects
ob_light = bpy.data.objects.new('Light', light_light)
ob_camera = bpy.data.objects.new('Camera', cam_camera)
ob_napalm_bomb = bpy.data.objects.new('napalm_bomb', me_napalm_body)

# ---- transforms, parenting, visibility, modifiers, constraints
ob_light.location = (2.0, -1.5, 3.0)
ob_light.rotation_euler = (0.6503, 0.05522, 1.866)
ob_light.lock_rotations_4d = False
ob_light.empty_display_type = 'ARROWS'
ob_light.color = (0.0, 0.0, 0.0, 0.0)
ob_light.lineart.crease_threshold = 0.0
ob_camera.location = (1.5, -1.7, 1.0)
ob_camera.rotation_euler = (1.155, -6.965e-08, 0.723)
ob_camera.lock_rotations_4d = False
ob_camera.empty_display_type = 'ARROWS'
ob_camera.color = (0.0, 0.0, 0.0, 0.0)
ob_camera.display_type = 'WIRE'
ob_camera.lineart.crease_threshold = 0.0
ob_napalm_bomb.location = (0.0, 0.0, 0.0)
_m = ob_napalm_bomb.modifiers.new('Smooth by Angle', 'NODES')
_m.node_group = ng_smooth_by_angle
_gi = [s.identifier for s in ng_smooth_by_angle.interface.items_tree if s.item_type == 'SOCKET' and s.in_out == 'INPUT']
_m[_gi[1]] = 0.6981  # Angle
_m.use_pin_to_last = True
_m.show_group_selector = False

# ---- collection membership
col_collection.objects.link(ob_light)
col_collection.objects.link(ob_camera)
col_collection.objects.link(ob_napalm_bomb)

# ---- scene / render settings (as saved in the file)
scene.camera = ob_camera
scene.frame_start = 1; scene.frame_end = 250; scene.frame_set(1)
scene.render.engine = 'BLENDER_EEVEE_NEXT'
scene.render.resolution_x = 900
scene.render.resolution_y = 700
scene.render.bake_bias = 0.0
scene.render.bake_samples = 0
scene.render.compositor_device = 'GPU'
scene.eevee.use_volume_custom_range = False
scene.eevee.fast_gi_thickness_near = 0.1
scene.eevee.fast_gi_thickness_far = 0.0
scene.eevee.ray_tracing_options.screen_trace_thickness = 0.1
bpy.context.view_layer.update()
